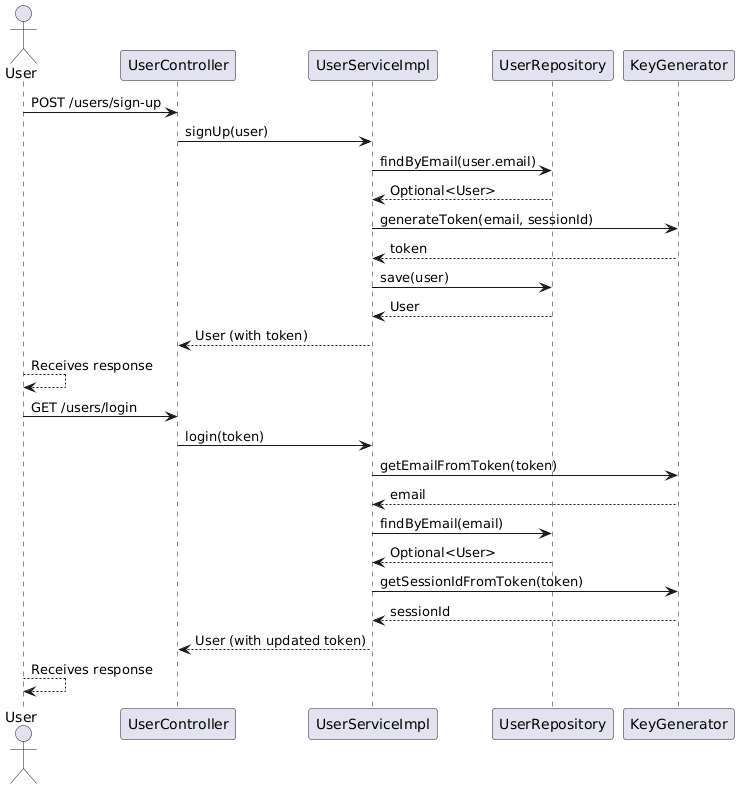

The diagram above was rendered by PlantUML. Its source (embedded in the PNG):
@startuml
actor User

User -> UserController : POST /users/sign-up
UserController -> UserServiceImpl : signUp(user)
UserServiceImpl -> UserRepository : findByEmail(user.email)
UserRepository --> UserServiceImpl : Optional<User>
UserServiceImpl -> KeyGenerator : generateToken(email, sessionId)
KeyGenerator --> UserServiceImpl : token
UserServiceImpl -> UserRepository : save(user)
UserRepository --> UserServiceImpl : User
UserServiceImpl --> UserController : User (with token)
User --> User : Receives response

User -> UserController : GET /users/login
UserController -> UserServiceImpl : login(token)
UserServiceImpl -> KeyGenerator : getEmailFromToken(token)
KeyGenerator --> UserServiceImpl : email
UserServiceImpl -> UserRepository : findByEmail(email)
UserRepository --> UserServiceImpl : Optional<User>
UserServiceImpl -> KeyGenerator : getSessionIdFromToken(token)
KeyGenerator --> UserServiceImpl : sessionId
UserServiceImpl --> UserController : User (with updated token)
User --> User : Receives response
@enduml